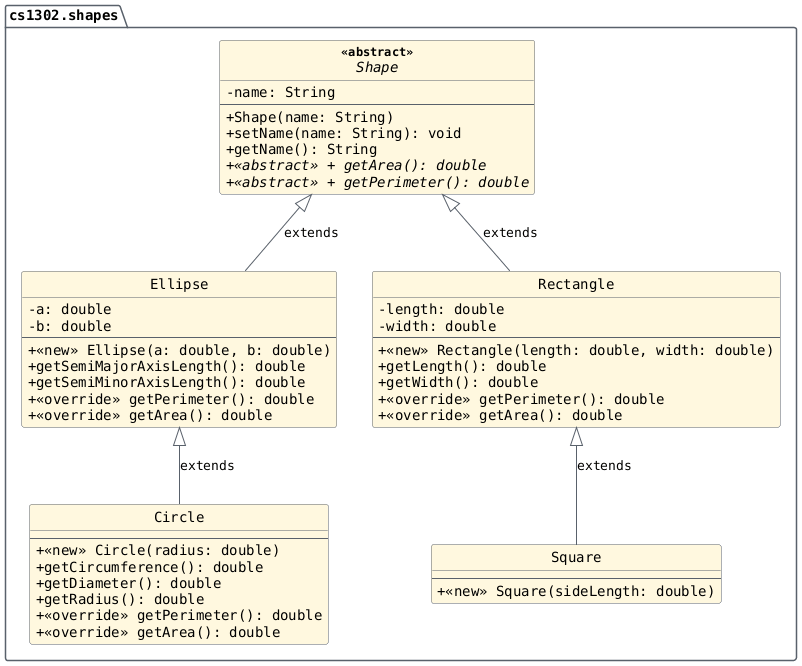

The diagram above was rendered by PlantUML. Its source (embedded in the PNG):
@startuml
' cs1302 page palette: light
skinparam backgroundColor #FFFFFF
skinparam defaultFontColor #000000
skinparam hyperlinkColor #1D40A6
skinparam ArrowColor #59616B
skinparam shadowing false
skinparam package {
    BackgroundColor transparent
    BorderColor #59616B
}
skinparam class {
    BackgroundColor #FFF8DF
    BackgroundColor<<interface>> #E8F1FF
    BorderColor #59616B
    FontColor #000000
    AttributeFontColor #000000
}
skinparam interface {
    BackgroundColor #E8F1FF
    BorderColor #59616B
    FontColor #000000
}
skinparam object {
    BackgroundColor #FFF8DF
    BorderColor #59616B
    FontColor #000000
    AttributeFontColor #000000
}
skinparam note {
    BackgroundColor #F8F9FB
    BorderColor #59616B
    FontColor #000000
}
skinparam sequence {
    ParticipantBackgroundColor #E8F1FF
    ParticipantBorderColor #59616B
    ParticipantFontColor #000000
    LifeLineBorderColor #59616B
    LifeLineBackgroundColor #F8F9FB
    ArrowFontColor #000000
    ArrowColor #59616B
}
skinparam state {
    BackgroundColor #F8F9FB
    BorderColor #59616B
    FontColor #000000
}
<style>
mindmapDiagram {
    node {
        BackgroundColor #F8F9FB
        FontColor #000000
        LineColor #59616B
        LineThickness 1.5
        HorizontalAlignment center
    }
    rootNode {
        BackgroundColor #E8F1FF
    }
    arrow {
        LineColor #59616B
        LineThickness 1.5
    }
}
</style>
hide circle
hide empty members
set namespaceSeparator none
skinparam classAttributeIconSize 0
skinparam genericDisplay old
skinparam defaultFontName monospaced
skinparam defaultFontStyle bold
!includesub /home/runner/work/cs1302-book/cs1302-book/source/lectures/shapes.common.puml!VERSION_2
@enduml